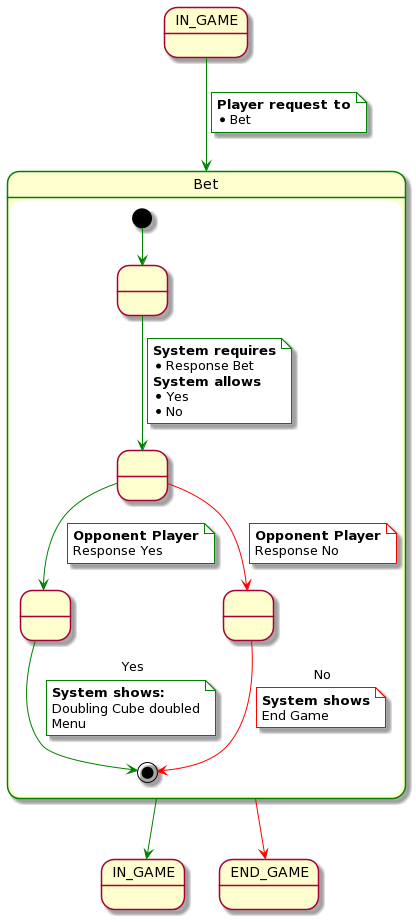

The diagram above was rendered by PlantUML. Its source (embedded in the PNG):
@startuml
state IN_GAME
state IN_GAME2 as "IN_GAME"
state END_GAME

state Bet ##green {
    state " " as 1
    state " " as 2
    state " " as 3
    state " " as 4

    [*] -[#green]-> 1
    1 -[#green]-> 2
    note on link #white
        <b>System requires</b>
        * Response Bet
        <b>System allows</b>
        * Yes
        * No
    end note
    2 -[#green]-> 3
    note on link #white
        <b>Opponent Player</b>
        Response Yes
    end note
    2 -[#red]-> 4
    note on link #white
        <b>Opponent Player</b>
        Response No
    end note

    3 -[#green]-> [*]: Yes
    note on link #white
        <b>System shows:</b>
        Doubling Cube doubled
        Menu
    end note

    4 -[#red]-> [*]: No
    note on link #white
        <b>System shows</b>
        End Game
    end note
}

IN_GAME -[#green]-> Bet
note on link #white
    <b>Player request to</b>
    * Bet
end note

Bet -[#green]-> IN_GAME2
Bet -[#red]-> END_GAME
@enduml